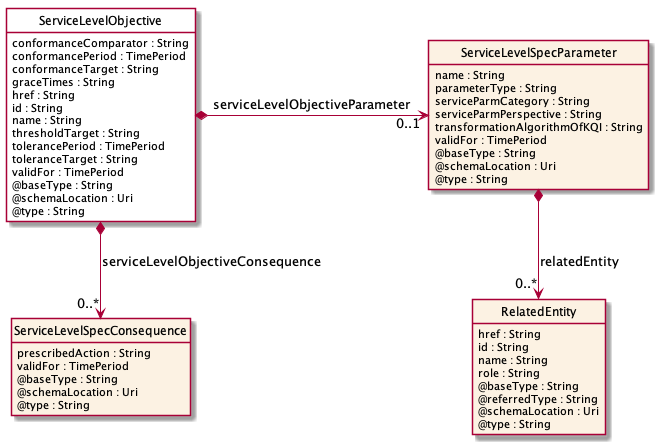

The diagram above was rendered by PlantUML. Its source (embedded in the PNG):
@startuml
hide circle
hide methods
hide stereotype
show <<Enumeration>> stereotype
skinparam class {
   BackgroundColor<<Enumeration>> #E6F5F7
   BackgroundColor<<Ref>> #FFFFE0
   BackgroundColor<<Pivot>> #FFFFFFF
   BackgroundColor #FCF2E3
}

class ServiceLevelObjective  <<Pivot>> {
    conformanceComparator : String
    conformancePeriod : TimePeriod
    conformanceTarget : String
    graceTimes : String
    href : String
    id : String
    name : String
    thresholdTarget : String
    tolerancePeriod : TimePeriod
    toleranceTarget : String
    validFor : TimePeriod
    @baseType : String
    @schemaLocation : Uri
    @type : String
}

class ServiceLevelSpecConsequence  {
    prescribedAction : String
    validFor : TimePeriod
    @baseType : String
    @schemaLocation : Uri
    @type : String
}

class ServiceLevelSpecParameter  {
    name : String
    parameterType : String
    serviceParmCategory : String
    serviceParmPerspective : String
    transformationAlgorithmOfKQI : String
    validFor : TimePeriod
    @baseType : String
    @schemaLocation : Uri
    @type : String
}

class RelatedEntity  {
    href : String
    id : String
    name : String
    role : String
    @baseType : String
    @referredType : String
    @schemaLocation : Uri
    @type : String
}

ServiceLevelObjective *-right-> "0..1" ServiceLevelSpecParameter : serviceLevelObjectiveParameter

ServiceLevelObjective *-->  "0..*" ServiceLevelSpecConsequence : serviceLevelObjectiveConsequence

ServiceLevelSpecParameter *-->  "0..*" RelatedEntity : relatedEntity

@enduml